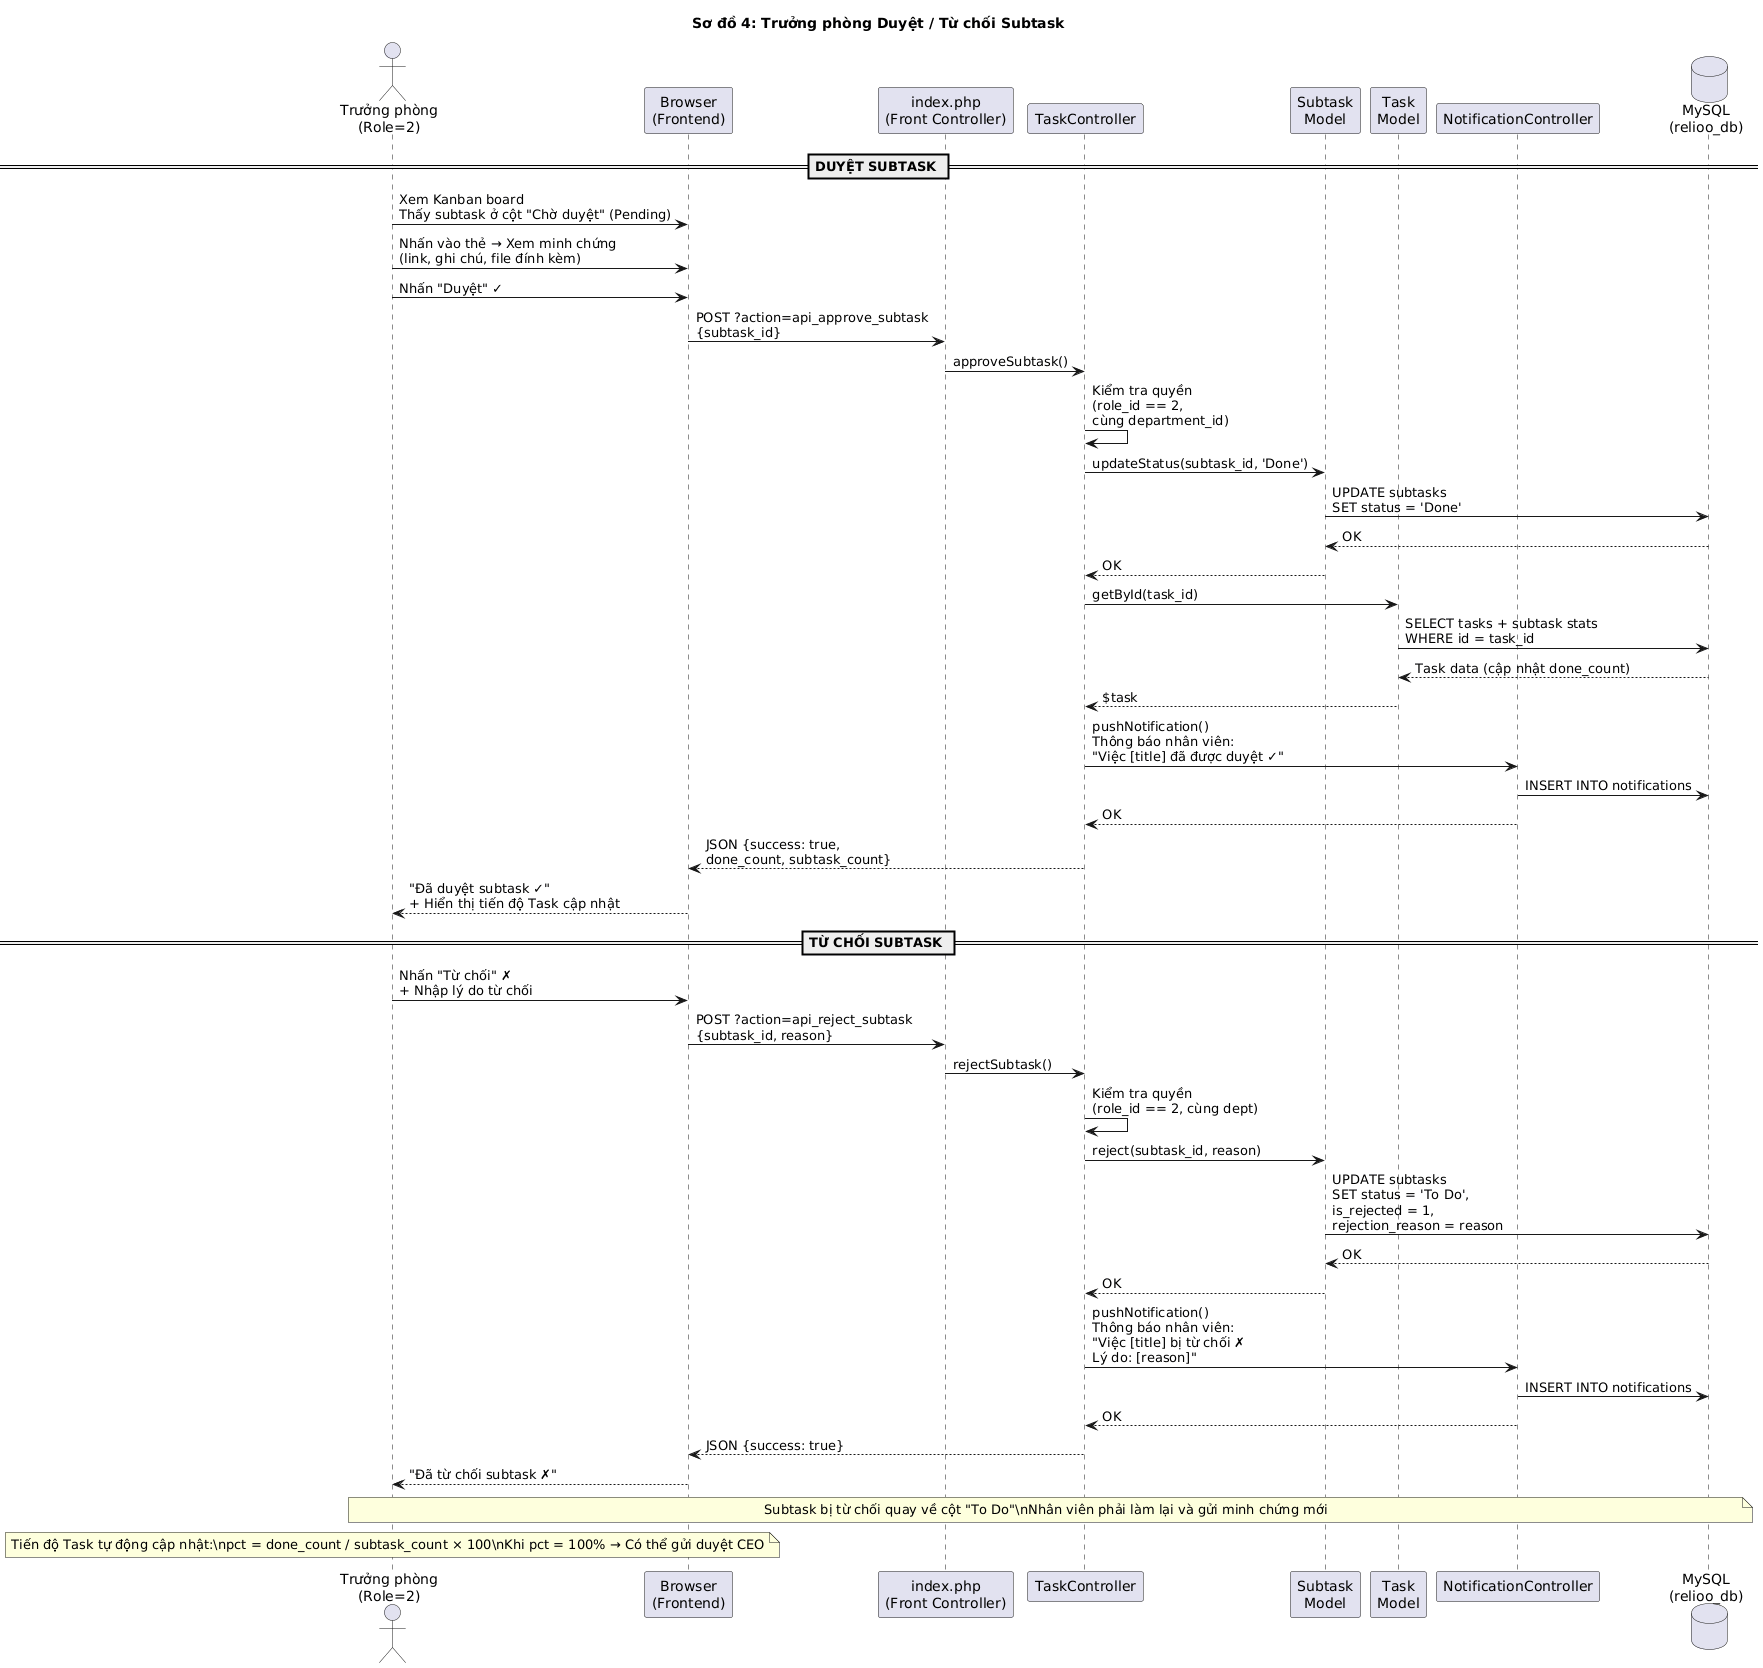

The diagram above was rendered by PlantUML. Its source (embedded in the PNG):
@startuml
title Sơ đồ 4: Trưởng phòng Duyệt / Từ chối Subtask

actor "Trưởng phòng\n(Role=2)" as Leader
participant "Browser\n(Frontend)" as UI
participant "index.php\n(Front Controller)" as Router
participant "TaskController" as TC
participant "Subtask\nModel" as SM
participant "Task\nModel" as TM
participant "NotificationController" as NC
database "MySQL\n(relioo_db)" as DB

== DUYỆT SUBTASK ==

Leader -> UI: Xem Kanban board\nThấy subtask ở cột "Chờ duyệt" (Pending)
Leader -> UI: Nhấn vào thẻ → Xem minh chứng\n(link, ghi chú, file đính kèm)
Leader -> UI: Nhấn "Duyệt" ✓
UI -> Router: POST ?action=api_approve_subtask\n{subtask_id}
Router -> TC: approveSubtask()
TC -> TC: Kiểm tra quyền\n(role_id == 2,\ncùng department_id)
TC -> SM: updateStatus(subtask_id, 'Done')
SM -> DB: UPDATE subtasks\nSET status = 'Done'
DB --> SM: OK
SM --> TC: OK

TC -> TM: getById(task_id)
TM -> DB: SELECT tasks + subtask stats\nWHERE id = task_id
DB --> TM: Task data (cập nhật done_count)
TM --> TC: $task

TC -> NC: pushNotification()\nThông báo nhân viên:\n"Việc [title] đã được duyệt ✓"
NC -> DB: INSERT INTO notifications
NC --> TC: OK
TC --> UI: JSON {success: true,\ndone_count, subtask_count}
UI --> Leader: "Đã duyệt subtask ✓"\n+ Hiển thị tiến độ Task cập nhật

== TỪ CHỐI SUBTASK ==

Leader -> UI: Nhấn "Từ chối" ✗\n+ Nhập lý do từ chối
UI -> Router: POST ?action=api_reject_subtask\n{subtask_id, reason}
Router -> TC: rejectSubtask()
TC -> TC: Kiểm tra quyền\n(role_id == 2, cùng dept)
TC -> SM: reject(subtask_id, reason)
SM -> DB: UPDATE subtasks\nSET status = 'To Do',\nis_rejected = 1,\nrejection_reason = reason
DB --> SM: OK
SM --> TC: OK
TC -> NC: pushNotification()\nThông báo nhân viên:\n"Việc [title] bị từ chối ✗\nLý do: [reason]"
NC -> DB: INSERT INTO notifications
NC --> TC: OK
TC --> UI: JSON {success: true}
UI --> Leader: "Đã từ chối subtask ✗"

note over Leader, DB
  Subtask bị từ chối quay về cột "To Do"\nNhân viên phải làm lại và gửi minh chứng mới
end note

note over Leader
  Tiến độ Task tự động cập nhật:\npct = done_count / subtask_count × 100\nKhi pct = 100% → Có thể gửi duyệt CEO
end note
@enduml